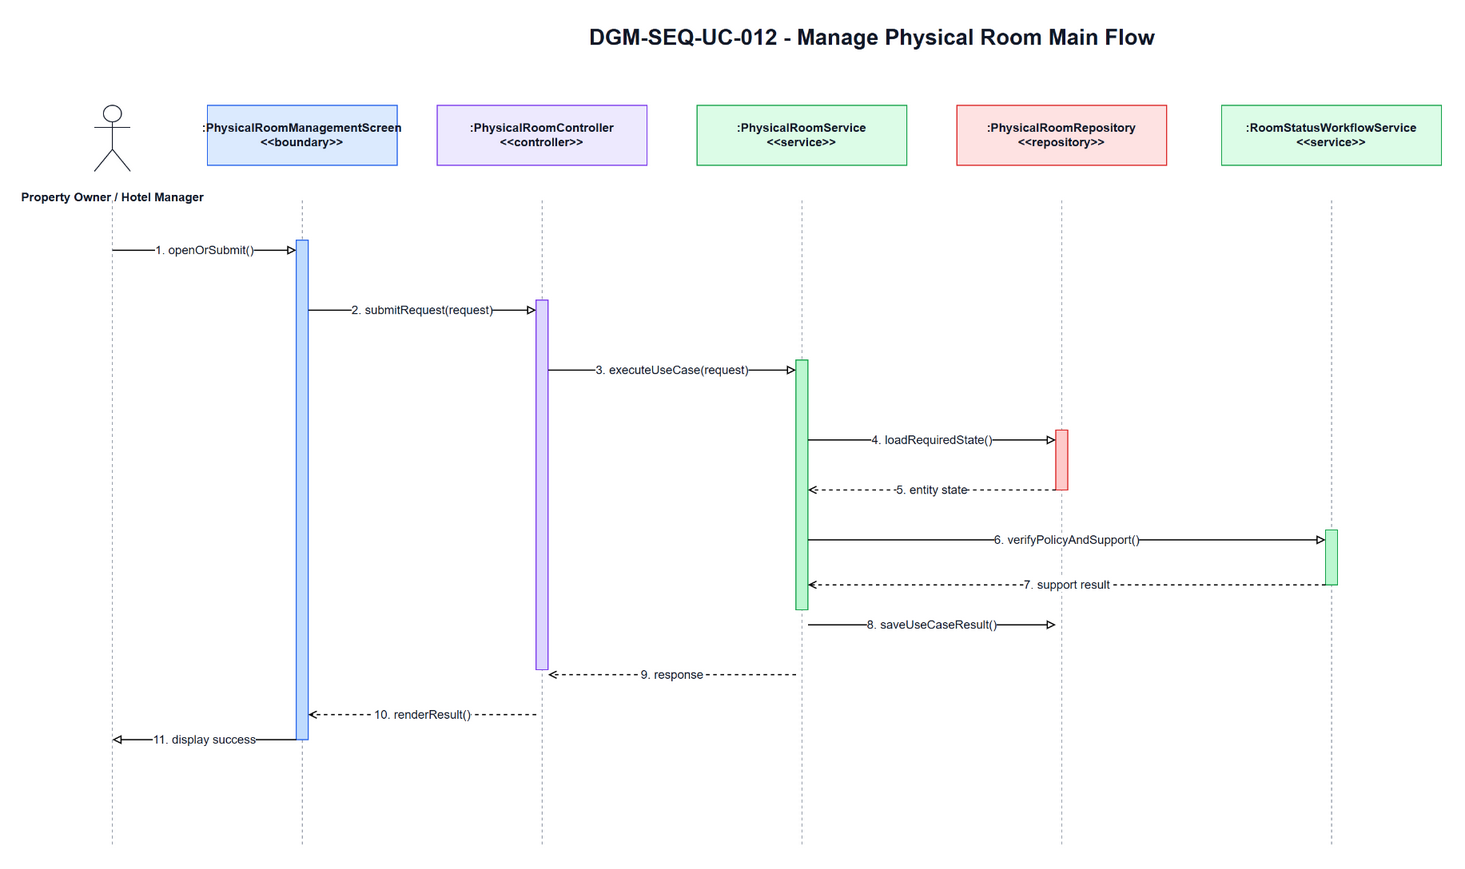

The diagram above was exported from draw.io. Its source (the exported page's mxGraphModel, read from the mxfile embedded in the PNG):
<mxGraphModel dx="1700" dy="920" grid="1" gridSize="10" guides="1" tooltips="1" connect="1" arrows="1" fold="1" page="1" pageScale="1" pageWidth="1700" pageHeight="920" math="0" shadow="0">
  <root>
    <mxCell id="0" />
    <mxCell id="1" parent="0" />
    <mxCell id="title" parent="1" value="DGM-SEQ-UC-012 - Manage Physical Room Main Flow" style="text;html=1;strokeColor=none;fillColor=none;align=center;verticalAlign=middle;fontStyle=1;fontSize=22;fontColor=#111827" vertex="1">
      <mxGeometry x="350" y="25" width="1000" height="34" as="geometry" />
    </mxCell>
    <mxCell id="actor-icon" parent="1" value="" style="shape=umlActor;verticalLabelPosition=bottom;verticalAlign=top;html=1;outlineConnect=0;strokeColor=#111827" vertex="1">
      <mxGeometry x="72" y="110" width="36" height="66" as="geometry" />
    </mxCell>
    <mxCell id="actor-label" parent="1" value="Property Owner / Hotel Manager" style="text;html=1;strokeColor=none;fillColor=none;align=center;verticalAlign=middle;fontStyle=1;fontSize=12;fontColor=#111827" vertex="1">
      <mxGeometry x="20" y="184" width="140" height="36" as="geometry" />
    </mxCell>
    <mxCell id="h0" parent="1" value=":PhysicalRoomManagementScreen&lt;br&gt;&amp;lt;&amp;lt;boundary&amp;gt;&amp;gt;" style="rounded=0;whiteSpace=wrap;html=1;fillColor=#DBEAFE;strokeColor=#2563EB;fontSize=12;fontStyle=1;fontColor=#111827" vertex="1">
      <mxGeometry x="185" y="110" width="190" height="60" as="geometry" />
    </mxCell>
    <mxCell id="h1" parent="1" value=":PhysicalRoomController&lt;br&gt;&amp;lt;&amp;lt;controller&amp;gt;&amp;gt;" style="rounded=0;whiteSpace=wrap;html=1;fillColor=#EDE9FE;strokeColor=#7C3AED;fontSize=12;fontStyle=1;fontColor=#111827" vertex="1">
      <mxGeometry x="415" y="110" width="210" height="60" as="geometry" />
    </mxCell>
    <mxCell id="h2" parent="1" value=":PhysicalRoomService&lt;br&gt;&amp;lt;&amp;lt;service&amp;gt;&amp;gt;" style="rounded=0;whiteSpace=wrap;html=1;fillColor=#DCFCE7;strokeColor=#16A34A;fontSize=12;fontStyle=1;fontColor=#111827" vertex="1">
      <mxGeometry x="675" y="110" width="210" height="60" as="geometry" />
    </mxCell>
    <mxCell id="h3" parent="1" value=":PhysicalRoomRepository&lt;br&gt;&amp;lt;&amp;lt;repository&amp;gt;&amp;gt;" style="rounded=0;whiteSpace=wrap;html=1;fillColor=#FEE2E2;strokeColor=#DC2626;fontSize=12;fontStyle=1;fontColor=#111827" vertex="1">
      <mxGeometry x="935" y="110" width="210" height="60" as="geometry" />
    </mxCell>
    <mxCell id="h4" parent="1" value=":RoomStatusWorkflowService&lt;br&gt;&amp;lt;&amp;lt;service&amp;gt;&amp;gt;" style="rounded=0;whiteSpace=wrap;html=1;fillColor=#DCFCE7;strokeColor=#16A34A;fontSize=12;fontStyle=1;fontColor=#111827" vertex="1">
      <mxGeometry x="1200" y="110" width="220" height="60" as="geometry" />
    </mxCell>
    <mxCell id="l-actor" parent="1" style="endArrow=none;html=1;dashed=1;strokeColor=#9CA3AF" edge="1">
      <mxGeometry relative="1" as="geometry">
        <mxPoint x="90" y="205" as="sourcePoint" />
        <mxPoint x="90" y="850" as="targetPoint" />
      </mxGeometry>
    </mxCell>
    <mxCell id="l0" parent="1" style="endArrow=none;html=1;dashed=1;strokeColor=#9CA3AF" edge="1">
      <mxGeometry relative="1" as="geometry">
        <mxPoint x="280" y="205" as="sourcePoint" />
        <mxPoint x="280" y="850" as="targetPoint" />
      </mxGeometry>
    </mxCell>
    <mxCell id="l1" parent="1" style="endArrow=none;html=1;dashed=1;strokeColor=#9CA3AF" edge="1">
      <mxGeometry relative="1" as="geometry">
        <mxPoint x="520" y="205" as="sourcePoint" />
        <mxPoint x="520" y="850" as="targetPoint" />
      </mxGeometry>
    </mxCell>
    <mxCell id="l2" parent="1" style="endArrow=none;html=1;dashed=1;strokeColor=#9CA3AF" edge="1">
      <mxGeometry relative="1" as="geometry">
        <mxPoint x="780" y="205" as="sourcePoint" />
        <mxPoint x="780" y="850" as="targetPoint" />
      </mxGeometry>
    </mxCell>
    <mxCell id="l3" parent="1" style="endArrow=none;html=1;dashed=1;strokeColor=#9CA3AF" edge="1">
      <mxGeometry relative="1" as="geometry">
        <mxPoint x="1040" y="205" as="sourcePoint" />
        <mxPoint x="1040" y="850" as="targetPoint" />
      </mxGeometry>
    </mxCell>
    <mxCell id="l4" parent="1" style="endArrow=none;html=1;dashed=1;strokeColor=#9CA3AF" edge="1">
      <mxGeometry relative="1" as="geometry">
        <mxPoint x="1310" y="205" as="sourcePoint" />
        <mxPoint x="1310" y="850" as="targetPoint" />
      </mxGeometry>
    </mxCell>
    <mxCell id="a-boundary" parent="1" value="" style="rounded=0;whiteSpace=wrap;html=1;fillColor=#BFDBFE;strokeColor=#2563EB" vertex="1">
      <mxGeometry x="274" y="245" width="12" height="500" as="geometry" />
    </mxCell>
    <mxCell id="a-controller" parent="1" value="" style="rounded=0;whiteSpace=wrap;html=1;fillColor=#DDD6FE;strokeColor=#7C3AED" vertex="1">
      <mxGeometry x="514" y="305" width="12" height="370" as="geometry" />
    </mxCell>
    <mxCell id="a-service" parent="1" value="" style="rounded=0;whiteSpace=wrap;html=1;fillColor=#BBF7D0;strokeColor=#16A34A" vertex="1">
      <mxGeometry x="774" y="365" width="12" height="250" as="geometry" />
    </mxCell>
    <mxCell id="a-repo" parent="1" value="" style="rounded=0;whiteSpace=wrap;html=1;fillColor=#FECACA;strokeColor=#DC2626" vertex="1">
      <mxGeometry x="1034" y="435" width="12" height="60" as="geometry" />
    </mxCell>
    <mxCell id="a-support" parent="1" value="" style="rounded=0;whiteSpace=wrap;html=1;fillColor=#BBF7D0;strokeColor=#16A34A" vertex="1">
      <mxGeometry x="1304" y="535" width="12" height="55" as="geometry" />
    </mxCell>
    <mxCell id="m1" parent="1" value="1. openOrSubmit()" style="endArrow=block;endFill=0;html=1;rounded=0;strokeWidth=1.2;fontSize=12;fontColor=#111827;labelBackgroundColor=#FFFFFF" edge="1">
      <mxGeometry relative="1" as="geometry">
        <mxPoint x="90" y="255" as="sourcePoint" />
        <mxPoint x="274" y="255" as="targetPoint" />
      </mxGeometry>
    </mxCell>
    <mxCell id="m2" parent="1" value="2. submitRequest(request)" style="endArrow=block;endFill=0;html=1;rounded=0;strokeWidth=1.2;fontSize=12;fontColor=#111827;labelBackgroundColor=#FFFFFF" edge="1">
      <mxGeometry relative="1" as="geometry">
        <mxPoint x="286" y="315" as="sourcePoint" />
        <mxPoint x="514" y="315" as="targetPoint" />
      </mxGeometry>
    </mxCell>
    <mxCell id="m3" parent="1" value="3. executeUseCase(request)" style="endArrow=block;endFill=0;html=1;rounded=0;strokeWidth=1.2;fontSize=12;fontColor=#111827;labelBackgroundColor=#FFFFFF" edge="1">
      <mxGeometry relative="1" as="geometry">
        <mxPoint x="526" y="375" as="sourcePoint" />
        <mxPoint x="774" y="375" as="targetPoint" />
      </mxGeometry>
    </mxCell>
    <mxCell id="m4" parent="1" value="4. loadRequiredState()" style="endArrow=block;endFill=0;html=1;rounded=0;strokeWidth=1.2;fontSize=12;fontColor=#111827;labelBackgroundColor=#FFFFFF" edge="1">
      <mxGeometry relative="1" as="geometry">
        <mxPoint x="786" y="445" as="sourcePoint" />
        <mxPoint x="1034" y="445" as="targetPoint" />
      </mxGeometry>
    </mxCell>
    <mxCell id="m5" parent="1" value="5. entity state" style="endArrow=open;endFill=0;dashed=1;html=1;rounded=0;strokeWidth=1.2;fontSize=12;fontColor=#111827;labelBackgroundColor=#FFFFFF" edge="1">
      <mxGeometry relative="1" as="geometry">
        <mxPoint x="1034" y="495" as="sourcePoint" />
        <mxPoint x="786" y="495" as="targetPoint" />
      </mxGeometry>
    </mxCell>
    <mxCell id="m6" parent="1" value="6. verifyPolicyAndSupport()" style="endArrow=block;endFill=0;html=1;rounded=0;strokeWidth=1.2;fontSize=12;fontColor=#111827;labelBackgroundColor=#FFFFFF" edge="1">
      <mxGeometry relative="1" as="geometry">
        <mxPoint x="786" y="545" as="sourcePoint" />
        <mxPoint x="1304" y="545" as="targetPoint" />
      </mxGeometry>
    </mxCell>
    <mxCell id="m7" parent="1" value="7. support result" style="endArrow=open;endFill=0;dashed=1;html=1;rounded=0;strokeWidth=1.2;fontSize=12;fontColor=#111827;labelBackgroundColor=#FFFFFF" edge="1">
      <mxGeometry relative="1" as="geometry">
        <mxPoint x="1304" y="590" as="sourcePoint" />
        <mxPoint x="786" y="590" as="targetPoint" />
      </mxGeometry>
    </mxCell>
    <mxCell id="m8" parent="1" value="8. saveUseCaseResult()" style="endArrow=block;endFill=0;html=1;rounded=0;strokeWidth=1.2;fontSize=12;fontColor=#111827;labelBackgroundColor=#FFFFFF" edge="1">
      <mxGeometry relative="1" as="geometry">
        <mxPoint x="786" y="630" as="sourcePoint" />
        <mxPoint x="1034" y="630" as="targetPoint" />
      </mxGeometry>
    </mxCell>
    <mxCell id="m9" parent="1" value="9. response" style="endArrow=open;endFill=0;dashed=1;html=1;rounded=0;strokeWidth=1.2;fontSize=12;fontColor=#111827;labelBackgroundColor=#FFFFFF" edge="1">
      <mxGeometry relative="1" as="geometry">
        <mxPoint x="774" y="680" as="sourcePoint" />
        <mxPoint x="526" y="680" as="targetPoint" />
      </mxGeometry>
    </mxCell>
    <mxCell id="m10" parent="1" value="10. renderResult()" style="endArrow=open;endFill=0;dashed=1;html=1;rounded=0;strokeWidth=1.2;fontSize=12;fontColor=#111827;labelBackgroundColor=#FFFFFF" edge="1">
      <mxGeometry relative="1" as="geometry">
        <mxPoint x="514" y="720" as="sourcePoint" />
        <mxPoint x="286" y="720" as="targetPoint" />
      </mxGeometry>
    </mxCell>
    <mxCell id="m11" parent="1" value="11. display success" style="endArrow=block;endFill=0;html=1;rounded=0;strokeWidth=1.2;fontSize=12;fontColor=#111827;labelBackgroundColor=#FFFFFF" edge="1">
      <mxGeometry relative="1" as="geometry">
        <mxPoint x="274" y="745" as="sourcePoint" />
        <mxPoint x="90" y="745" as="targetPoint" />
      </mxGeometry>
    </mxCell>
  </root>
</mxGraphModel>